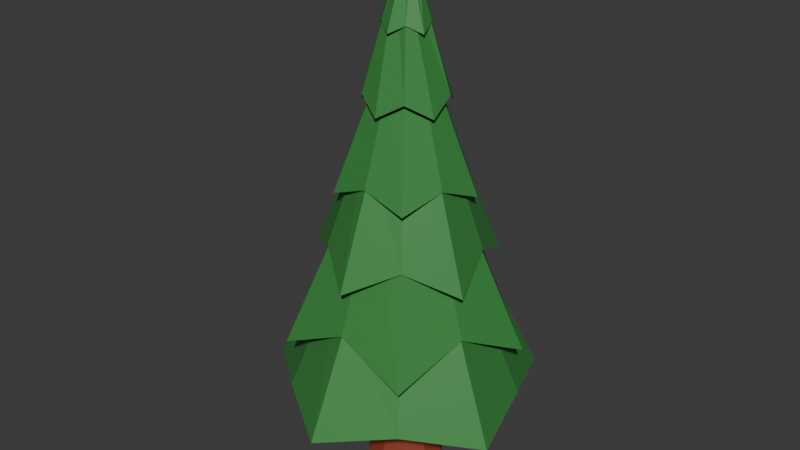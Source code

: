 # Source: tree2.blend  (saved by Blender 4.2.66; exported with 4.5.12 LTS)
import bpy
from mathutils import Matrix  # noqa: F401  (used for matrix-valued properties, if any)

bpy.ops.wm.read_factory_settings(use_empty=True)
scene = bpy.context.scene
scene.name = 'Scene'

# ---- collections
col_collection = bpy.data.collections.new('Collection'); scene.collection.children.link(col_collection)

# ---- materials (node trees are filled in below, after node groups)
mat_leaves = bpy.data.materials.new('Leaves')
mat_material_001 = bpy.data.materials.new('Material.001')

# ---- material node trees
mat_leaves.use_nodes = True; mat_leaves.node_tree.nodes.clear()
_N = mat_leaves.node_tree.nodes; _L = mat_leaves.node_tree.links
n0 = _N.new('ShaderNodeBsdfPrincipled'); n0.name = 'Principled BSDF'; n0.location = (10, 300)
n0.inputs[0].default_value = (0.04231, 0.2462, 0.05448, 1.0)
n1 = _N.new('ShaderNodeOutputMaterial'); n1.name = 'Material Output'; n1.location = (300, 300)
_L.new(n0.outputs[0], n1.inputs[0])
n1.is_active_output = True
mat_material_001.use_nodes = True; mat_material_001.node_tree.nodes.clear()
_N = mat_material_001.node_tree.nodes; _L = mat_material_001.node_tree.links
n0 = _N.new('ShaderNodeBsdfPrincipled'); n0.name = 'Principled BSDF'; n0.location = (10, 300)
n0.inputs[0].default_value = (0.2704, 0.04745, 0.02251, 1.0)
n1 = _N.new('ShaderNodeOutputMaterial'); n1.name = 'Material Output'; n1.location = (300, 300)
_L.new(n0.outputs[0], n1.inputs[0])
n1.is_active_output = True

# ---- world
world_world = bpy.data.worlds.new('World'); scene.world = world_world
world_world.use_nodes = True; world_world.node_tree.nodes.clear()
_N = world_world.node_tree.nodes; _L = world_world.node_tree.links
n0 = _N.new('ShaderNodeOutputWorld'); n0.name = 'World Output'; n0.location = (300, 300)
n1 = _N.new('ShaderNodeBackground'); n1.name = 'Background'; n1.location = (10, 300)
n1.inputs[0].default_value = (0.05088, 0.05088, 0.05088, 1.0)
_L.new(n1.outputs[0], n0.inputs[0])
n0.is_active_output = True
world_world.color = (0.05088, 0.05088, 0.05088)
world_world.sun_shadow_jitter_overblur = 0.0

# ---- meshes
me_cylinder_001 = bpy.data.meshes.new('Cylinder.001')
me_cylinder_001.from_pydata([(2.263, 0.7352, 0.9823), (3.344e-09, 1.852e-07, 9.669), (2.684, -0.8722, 0.7252), (1.398, -1.925, 0.9823), (-2.559e-07, -2.823, 0.7252), (6.914e-09, 1.606e-07, 9.669), (-1.398, -1.925, 0.9823), (-2.684, -0.8722, 0.7252), (-2.263, 0.7352, 0.9823), (-1.659, 2.284, 0.7252), (7.974e-09, 2.428, 1.995), (2.717e-07, 1.551, 4.041), (-2.447e-07, 1.406, 5.104), (-1.485e-07, 0.8381, 7.013), (-2.601e-07, 0.4646, 8.333), (0.3236, 0.4454, 8.178), (0.5255, 0.7234, 6.715), (0.7011, 0.965, 5.424), (1.126, 1.55, 3.55), (1.121, 1.543, 2.661), (0.4418, 0.1436, 8.333), (0.7971, 0.259, 7.013), (1.337, 0.4345, 5.104), (1.475, 0.4794, 4.041), (2.309, 0.7502, 1.995), (0.5236, -0.1701, 8.178), (0.8503, -0.2763, 6.715), (1.134, -0.3686, 5.424), (1.822, -0.5921, 3.55), (1.814, -0.5895, 2.661), (0.2731, -0.3758, 8.333), (0.4926, -0.678, 7.013), (0.8264, -1.137, 5.104), (0.9119, -1.255, 4.041), (1.427, -1.964, 1.995), (1.164e-10, -0.5505, 8.178), (-8.315e-08, -0.8941, 6.715), (-3.078e-07, -1.193, 5.424), (5.355e-09, -1.916, 3.55), (-8.103e-07, -1.908, 2.661), (-0.2731, -0.3758, 8.333), (-0.4926, -0.678, 7.013), (-0.8264, -1.137, 5.104), (-0.9119, -1.255, 4.041), (-1.427, -1.964, 1.995), (-0.5236, -0.1701, 8.178), (-0.8503, -0.2763, 6.715), (-1.134, -0.3686, 5.424), (-1.822, -0.5921, 3.55), (-1.814, -0.5895, 2.661), (-0.4418, 0.1436, 8.333), (-0.7971, 0.259, 7.013), (-1.337, 0.4345, 5.104), (-1.475, 0.4794, 4.041), (-2.309, 0.7502, 1.995), (-0.3236, 0.4454, 8.178), (-0.5255, 0.7234, 6.715), (-0.7011, 0.965, 5.424), (-1.126, 1.55, 3.55), (-1.121, 1.543, 2.661), (1.004, 1.382, 3.022), (1.123, 0.365, 3.871), (1.625, -0.5279, 3.022), (0.6942, -0.9555, 3.871), (-4.005e-07, -1.708, 3.022), (-0.6942, -0.9555, 3.871), (-1.625, -0.5279, 3.022), (-1.123, 0.365, 3.871), (-1.004, 1.382, 3.022), (-1.105e-07, 1.181, 3.871), (9.628e-08, 1.313, 4.489), (0.5434, 0.748, 5.172), (1.249, 0.4058, 4.489), (0.8793, -0.2857, 5.172), (0.7719, -1.062, 4.489), (-2.809e-09, -0.9246, 5.172), (-0.7719, -1.062, 4.489), (-0.8793, -0.2857, 5.172), (-1.249, 0.4058, 4.489), (-0.5434, 0.748, 5.172), (-6.66e-07, 0.6939, 6.504), (0.5583, 0.7684, 5.975), (0.6599, 0.2144, 6.504), (0.9033, -0.2935, 5.975), (0.4079, -0.5614, 6.504), (-8.184e-08, -0.9498, 5.975), (-0.4079, -0.5614, 6.504), (-0.9033, -0.2935, 5.975), (-0.6599, 0.2144, 6.504), (-0.5583, 0.7684, 5.975), (-2.838e-08, 0.5327, 7.369), (0.226, 0.311, 7.696), (0.5066, 0.1646, 7.369), (0.3656, -0.1188, 7.696), (0.3131, -0.431, 7.369), (-3.434e-09, -0.3845, 7.696), (-0.3131, -0.431, 7.369), (-0.3656, -0.1188, 7.696), (-0.5066, 0.1646, 7.369), (-0.226, 0.311, 7.696), (-1.835e-07, 0.2032, 9.165), (0.1593, 0.2193, 8.717), (0.1933, 0.0628, 9.165), (0.2577, -0.08375, 8.717), (0.1194, -0.1644, 9.165), (-2.635e-08, -0.271, 8.717), (-0.1194, -0.1644, 9.165), (-0.2577, -0.08375, 8.717), (-0.1933, 0.0628, 9.165), (-0.1593, 0.2193, 8.717), (-1.604e-08, 2.379, 0.9823), (1.659, 2.284, 0.7252), (0.0, 0.0, 1.959)], [], [(14, 1, 5, 15), (15, 5, 1, 20), (20, 1, 5, 25), (25, 5, 1, 30), (30, 1, 5, 35), (35, 5, 1, 40), (40, 1, 5, 45), (45, 5, 1, 50), (50, 1, 5, 55), (55, 5, 1, 14), (68, 59, 10, 69), (79, 58, 11, 70), (89, 57, 12, 80), (99, 56, 13, 90), (109, 55, 14, 100), (67, 54, 59, 68), (78, 53, 58, 79), (88, 52, 57, 89), (98, 51, 56, 99), (108, 50, 55, 109), (66, 49, 54, 67), (77, 48, 53, 78), (87, 47, 52, 88), (97, 46, 51, 98), (107, 45, 50, 108), (65, 44, 49, 66), (76, 43, 48, 77), (86, 42, 47, 87), (96, 41, 46, 97), (106, 40, 45, 107), (64, 39, 44, 65), (75, 38, 43, 76), (85, 37, 42, 86), (95, 36, 41, 96), (105, 35, 40, 106), (63, 34, 39, 64), (74, 33, 38, 75), (84, 32, 37, 85), (94, 31, 36, 95), (104, 30, 35, 105), (62, 29, 34, 63), (73, 28, 33, 74), (83, 27, 32, 84), (93, 26, 31, 94), (103, 25, 30, 104), (61, 24, 29, 62), (72, 23, 28, 73), (82, 22, 27, 83), (92, 21, 26, 93), (102, 20, 25, 103), (60, 19, 24, 61), (71, 18, 23, 72), (81, 17, 22, 82), (91, 16, 21, 92), (101, 15, 20, 102), (69, 10, 19, 60), (70, 11, 18, 71), (80, 12, 17, 81), (90, 13, 16, 91), (100, 14, 15, 101), (110, 69, 60, 111), (111, 60, 61, 0), (0, 61, 62, 2), (2, 62, 63, 3), (3, 63, 64, 4), (4, 64, 65, 6), (6, 65, 66, 7), (7, 66, 67, 8), (8, 67, 68, 9), (9, 68, 69, 110), (10, 70, 71, 19), (19, 71, 72, 24), (24, 72, 73, 29), (29, 73, 74, 34), (34, 74, 75, 39), (39, 75, 76, 44), (44, 76, 77, 49), (49, 77, 78, 54), (54, 78, 79, 59), (59, 79, 70, 10), (11, 80, 81, 18), (18, 81, 82, 23), (23, 82, 83, 28), (28, 83, 84, 33), (33, 84, 85, 38), (38, 85, 86, 43), (43, 86, 87, 48), (48, 87, 88, 53), (53, 88, 89, 58), (58, 89, 80, 11), (12, 90, 91, 17), (17, 91, 92, 22), (22, 92, 93, 27), (27, 93, 94, 32), (32, 94, 95, 37), (37, 95, 96, 42), (42, 96, 97, 47), (47, 97, 98, 52), (52, 98, 99, 57), (57, 99, 90, 12), (13, 100, 101, 16), (16, 101, 102, 21), (21, 102, 103, 26), (26, 103, 104, 31), (31, 104, 105, 36), (36, 105, 106, 41), (41, 106, 107, 46), (46, 107, 108, 51), (51, 108, 109, 56), (56, 109, 100, 13), (2, 3, 112), (110, 111, 112), (7, 8, 112), (3, 4, 112), (111, 0, 112), (8, 9, 112), (4, 6, 112), (0, 2, 112), (9, 110, 112), (6, 7, 112)])
_uv = me_cylinder_001.uv_layers.new(name='UVMap')
_uv.uv.foreach_set('vector', [1.0, 0.9167, 1.0, 1.0, 0.9, 1.0, 0.9, 0.9167, 0.9, 0.9167, 0.9, 1.0, 0.8, 1.0, 0.8, 0.9167, 0.8, 0.9167, 0.8, 1.0, 0.7, 1.0, 0.7, 0.9167, 0.7, 0.9167, 0.7, 1.0, 0.6, 1.0, 0.6, 0.9167, 0.6, 0.9167, 0.6, 1.0, 0.5, 1.0, 0.5, 0.9167, 0.5, 0.9167, 0.5, 1.0, 0.4, 1.0, 0.4, 0.9167, 0.4, 0.9167, 0.4, 1.0, 0.3, 1.0, 0.3, 0.9167, 0.3, 0.9167, 0.3, 1.0, 0.2, 1.0, 0.2, 0.9167, 0.2, 0.9167, 0.2, 1.0, 0.1, 1.0, 0.1, 0.9167, 0.1, 0.9167, 0.1, 1.0, -7.451e-08, 1.0, -7.451e-08, 0.9167, 0.1, 0.5833, 0.1, 0.5833, -7.451e-08, 0.5833, -7.451e-08, 0.5833, 0.1, 0.6667, 0.1, 0.6667, -7.451e-08, 0.6667, -7.451e-08, 0.6667, 0.1, 0.75, 0.1, 0.75, -7.451e-08, 0.75, -7.451e-08, 0.75, 0.1, 0.8333, 0.1, 0.8333, -7.451e-08, 0.8333, -7.451e-08, 0.8333, 0.1, 0.9167, 0.1, 0.9167, -7.451e-08, 0.9167, -7.451e-08, 0.9167, 0.2, 0.5833, 0.2, 0.5833, 0.1, 0.5833, 0.1, 0.5833, 0.2, 0.6667, 0.2, 0.6667, 0.1, 0.6667, 0.1, 0.6667, 0.2, 0.75, 0.2, 0.75, 0.1, 0.75, 0.1, 0.75, 0.2, 0.8333, 0.2, 0.8333, 0.1, 0.8333, 0.1, 0.8333, 0.2, 0.9167, 0.2, 0.9167, 0.1, 0.9167, 0.1, 0.9167, 0.3, 0.5833, 0.3, 0.5833, 0.2, 0.5833, 0.2, 0.5833, 0.3, 0.6667, 0.3, 0.6667, 0.2, 0.6667, 0.2, 0.6667, 0.3, 0.75, 0.3, 0.75, 0.2, 0.75, 0.2, 0.75, 0.3, 0.8333, 0.3, 0.8333, 0.2, 0.8333, 0.2, 0.8333, 0.3, 0.9167, 0.3, 0.9167, 0.2, 0.9167, 0.2, 0.9167, 0.4, 0.5833, 0.4, 0.5833, 0.3, 0.5833, 0.3, 0.5833, 0.4, 0.6667, 0.4, 0.6667, 0.3, 0.6667, 0.3, 0.6667, 0.4, 0.75, 0.4, 0.75, 0.3, 0.75, 0.3, 0.75, 0.4, 0.8333, 0.4, 0.8333, 0.3, 0.8333, 0.3, 0.8333, 0.4, 0.9167, 0.4, 0.9167, 0.3, 0.9167, 0.3, 0.9167, 0.5, 0.5833, 0.5, 0.5833, 0.4, 0.5833, 0.4, 0.5833, 0.5, 0.6667, 0.5, 0.6667, 0.4, 0.6667, 0.4, 0.6667, 0.5, 0.75, 0.5, 0.75, 0.4, 0.75, 0.4, 0.75, 0.5, 0.8333, 0.5, 0.8333, 0.4, 0.8333, 0.4, 0.8333, 0.5, 0.9167, 0.5, 0.9167, 0.4, 0.9167, 0.4, 0.9167, 0.6, 0.5833, 0.6, 0.5833, 0.5, 0.5833, 0.5, 0.5833, 0.6, 0.6667, 0.6, 0.6667, 0.5, 0.6667, 0.5, 0.6667, 0.6, 0.75, 0.6, 0.75, 0.5, 0.75, 0.5, 0.75, 0.6, 0.8333, 0.6, 0.8333, 0.5, 0.8333, 0.5, 0.8333, 0.6, 0.9167, 0.6, 0.9167, 0.5, 0.9167, 0.5, 0.9167, 0.7, 0.5833, 0.7, 0.5833, 0.6, 0.5833, 0.6, 0.5833, 0.7, 0.6667, 0.7, 0.6667, 0.6, 0.6667, 0.6, 0.6667, 0.7, 0.75, 0.7, 0.75, 0.6, 0.75, 0.6, 0.75, 0.7, 0.8333, 0.7, 0.8333, 0.6, 0.8333, 0.6, 0.8333, 0.7, 0.9167, 0.7, 0.9167, 0.6, 0.9167, 0.6, 0.9167, 0.8, 0.5833, 0.8, 0.5833, 0.7, 0.5833, 0.7, 0.5833, 0.8, 0.6667, 0.8, 0.6667, 0.7, 0.6667, 0.7, 0.6667, 0.8, 0.75, 0.8, 0.75, 0.7, 0.75, 0.7, 0.75, 0.8, 0.8333, 0.8, 0.8333, 0.7, 0.8333, 0.7, 0.8333, 0.8, 0.9167, 0.8, 0.9167, 0.7, 0.9167, 0.7, 0.9167, 0.9, 0.5833, 0.9, 0.5833, 0.8, 0.5833, 0.8, 0.5833, 0.9, 0.6667, 0.9, 0.6667, 0.8, 0.6667, 0.8, 0.6667, 0.9, 0.75, 0.9, 0.75, 0.8, 0.75, 0.8, 0.75, 0.9, 0.8333, 0.9, 0.8333, 0.8, 0.8333, 0.8, 0.8333, 0.9, 0.9167, 0.9, 0.9167, 0.8, 0.9167, 0.8, 0.9167, 1.0, 0.5833, 1.0, 0.5833, 0.9, 0.5833, 0.9, 0.5833, 1.0, 0.6667, 1.0, 0.6667, 0.9, 0.6667, 0.9, 0.6667, 1.0, 0.75, 1.0, 0.75, 0.9, 0.75, 0.9, 0.75, 1.0, 0.8333, 1.0, 0.8333, 0.9, 0.8333, 0.9, 0.8333, 1.0, 0.9167, 1.0, 0.9167, 0.9, 0.9167, 0.9, 0.9167, 1.0, 0.5, 1.0, 0.5833, 0.9, 0.5833, 0.9, 0.5, 0.9, 0.5, 0.9, 0.5833, 0.8, 0.5833, 0.8, 0.5, 0.8, 0.5, 0.8, 0.5833, 0.7, 0.5833, 0.7, 0.5, 0.7, 0.5, 0.7, 0.5833, 0.6, 0.5833, 0.6, 0.5, 0.6, 0.5, 0.6, 0.5833, 0.5, 0.5833, 0.5, 0.5, 0.5, 0.5, 0.5, 0.5833, 0.4, 0.5833, 0.4, 0.5, 0.4, 0.5, 0.4, 0.5833, 0.3, 0.5833, 0.3, 0.5, 0.3, 0.5, 0.3, 0.5833, 0.2, 0.5833, 0.2, 0.5, 0.2, 0.5, 0.2, 0.5833, 0.1, 0.5833, 0.1, 0.5, 0.1, 0.5, 0.1, 0.5833, -7.451e-08, 0.5833, -7.451e-08, 0.5, 1.0, 0.5833, 1.0, 0.6667, 0.9, 0.6667, 0.9, 0.5833, 0.9, 0.5833, 0.9, 0.6667, 0.8, 0.6667, 0.8, 0.5833, 0.8, 0.5833, 0.8, 0.6667, 0.7, 0.6667, 0.7, 0.5833, 0.7, 0.5833, 0.7, 0.6667, 0.6, 0.6667, 0.6, 0.5833, 0.6, 0.5833, 0.6, 0.6667, 0.5, 0.6667, 0.5, 0.5833, 0.5, 0.5833, 0.5, 0.6667, 0.4, 0.6667, 0.4, 0.5833, 0.4, 0.5833, 0.4, 0.6667, 0.3, 0.6667, 0.3, 0.5833, 0.3, 0.5833, 0.3, 0.6667, 0.2, 0.6667, 0.2, 0.5833, 0.2, 0.5833, 0.2, 0.6667, 0.1, 0.6667, 0.1, 0.5833, 0.1, 0.5833, 0.1, 0.6667, -7.451e-08, 0.6667, -7.451e-08, 0.5833, 1.0, 0.6667, 1.0, 0.75, 0.9, 0.75, 0.9, 0.6667, 0.9, 0.6667, 0.9, 0.75, 0.8, 0.75, 0.8, 0.6667, 0.8, 0.6667, 0.8, 0.75, 0.7, 0.75, 0.7, 0.6667, 0.7, 0.6667, 0.7, 0.75, 0.6, 0.75, 0.6, 0.6667, 0.6, 0.6667, 0.6, 0.75, 0.5, 0.75, 0.5, 0.6667, 0.5, 0.6667, 0.5, 0.75, 0.4, 0.75, 0.4, 0.6667, 0.4, 0.6667, 0.4, 0.75, 0.3, 0.75, 0.3, 0.6667, 0.3, 0.6667, 0.3, 0.75, 0.2, 0.75, 0.2, 0.6667, 0.2, 0.6667, 0.2, 0.75, 0.1, 0.75, 0.1, 0.6667, 0.1, 0.6667, 0.1, 0.75, -7.451e-08, 0.75, -7.451e-08, 0.6667, 1.0, 0.75, 1.0, 0.8333, 0.9, 0.8333, 0.9, 0.75, 0.9, 0.75, 0.9, 0.8333, 0.8, 0.8333, 0.8, 0.75, 0.8, 0.75, 0.8, 0.8333, 0.7, 0.8333, 0.7, 0.75, 0.7, 0.75, 0.7, 0.8333, 0.6, 0.8333, 0.6, 0.75, 0.6, 0.75, 0.6, 0.8333, 0.5, 0.8333, 0.5, 0.75, 0.5, 0.75, 0.5, 0.8333, 0.4, 0.8333, 0.4, 0.75, 0.4, 0.75, 0.4, 0.8333, 0.3, 0.8333, 0.3, 0.75, 0.3, 0.75, 0.3, 0.8333, 0.2, 0.8333, 0.2, 0.75, 0.2, 0.75, 0.2, 0.8333, 0.1, 0.8333, 0.1, 0.75, 0.1, 0.75, 0.1, 0.8333, -7.451e-08, 0.8333, -7.451e-08, 0.75, 1.0, 0.8333, 1.0, 0.9167, 0.9, 0.9167, 0.9, 0.8333, 0.9, 0.8333, 0.9, 0.9167, 0.8, 0.9167, 0.8, 0.8333, 0.8, 0.8333, 0.8, 0.9167, 0.7, 0.9167, 0.7, 0.8333, 0.7, 0.8333, 0.7, 0.9167, 0.6, 0.9167, 0.6, 0.8333, 0.6, 0.8333, 0.6, 0.9167, 0.5, 0.9167, 0.5, 0.8333, 0.5, 0.8333, 0.5, 0.9167, 0.4, 0.9167, 0.4, 0.8333, 0.4, 0.8333, 0.4, 0.9167, 0.3, 0.9167, 0.3, 0.8333, 0.3, 0.8333, 0.3, 0.9167, 0.2, 0.9167, 0.2, 0.8333, 0.2, 0.8333, 0.2, 0.9167, 0.1, 0.9167, 0.1, 0.8333, 0.1, 0.8333, 0.1, 0.9167, -7.451e-08, 0.9167, -7.451e-08, 0.8333, 0.7, 0.5, 0.6, 0.5, 0.7, 0.5, 1.0, 0.5, 0.9, 0.5, 1.0, 0.5, 0.3, 0.5, 0.2, 0.5, 0.3, 0.5, 0.6, 0.5, 0.5, 0.5, 0.6, 0.5, 0.9, 0.5, 0.8, 0.5, 0.9, 0.5, 0.2, 0.5, 0.1, 0.5, 0.2, 0.5, 0.5, 0.5, 0.4, 0.5, 0.5, 0.5, 0.8, 0.5, 0.7, 0.5, 0.8, 0.5, 0.1, 0.5, -7.451e-08, 0.5, 0.1, 0.5, 0.4, 0.5, 0.3, 0.5, 0.4, 0.5])
me_cylinder_001.materials.append(mat_leaves)
me_cylinder_001.update()
me_cylinder_002 = bpy.data.meshes.new('Cylinder.002')
me_cylinder_002.from_pydata([(-1.122e-09, 0.8117, -1.0), (-3.958e-09, 0.336, 1.942), (0.4771, 0.6567, -1.0), (0.1975, 0.2718, 1.942), (0.772, 0.2508, -1.0), (0.3196, 0.1038, 1.942), (0.772, -0.2508, -1.0), (0.3196, -0.1038, 1.942), (0.4771, -0.6567, -1.0), (0.1975, -0.2718, 1.942), (-1.122e-09, -0.8117, -1.0), (-3.958e-09, -0.336, 1.942), (-0.4771, -0.6567, -1.0), (-0.1975, -0.2718, 1.942), (-0.772, -0.2508, -1.0), (-0.3196, -0.1038, 1.942), (-0.772, 0.2508, -1.0), (-0.3196, 0.1038, 1.942), (-0.4771, 0.6567, -1.0), (-0.1975, 0.2718, 1.942), (-2.337e-09, 0.501, 0.07823), (0.2945, 0.4053, 0.07823), (0.4765, 0.1548, 0.07823), (0.4765, -0.1548, 0.07823), (0.2945, -0.4053, 0.07823), (-2.337e-09, -0.501, 0.07823), (-0.2945, -0.4053, 0.07823), (-0.4765, -0.1548, 0.07823), (-0.4765, 0.1548, 0.07823), (-0.2945, 0.4053, 0.07823)], [], [(20, 1, 3, 21), (21, 3, 5, 22), (22, 5, 7, 23), (23, 7, 9, 24), (24, 9, 11, 25), (25, 11, 13, 26), (26, 13, 15, 27), (27, 15, 17, 28), (3, 1, 19, 17, 15, 13, 11, 9, 7, 5), (28, 17, 19, 29), (29, 19, 1, 20), (0, 2, 4, 6, 8, 10, 12, 14, 16, 18), (18, 29, 20, 0), (16, 28, 29, 18), (14, 27, 28, 16), (12, 26, 27, 14), (10, 25, 26, 12), (8, 24, 25, 10), (6, 23, 24, 8), (4, 22, 23, 6), (2, 21, 22, 4), (0, 20, 21, 2)])
_uv = me_cylinder_002.uv_layers.new(name='UVMap')
_uv.uv.foreach_set('vector', [1.0, 0.6833, 1.0, 1.0, 0.9, 1.0, 0.9, 0.6833, 0.9, 0.6833, 0.9, 1.0, 0.8, 1.0, 0.8, 0.6833, 0.8, 0.6833, 0.8, 1.0, 0.7, 1.0, 0.7, 0.6833, 0.7, 0.6833, 0.7, 1.0, 0.6, 1.0, 0.6, 0.6833, 0.6, 0.6833, 0.6, 1.0, 0.5, 1.0, 0.5, 0.6833, 0.5, 0.6833, 0.5, 1.0, 0.4, 1.0, 0.4, 0.6833, 0.4, 0.6833, 0.4, 1.0, 0.3, 1.0, 0.3, 0.6833, 0.3, 0.6833, 0.3, 1.0, 0.2, 1.0, 0.2, 0.6833, 0.3911, 0.4442, 0.25, 0.49, 0.1089, 0.4442, 0.02175, 0.3242, 0.02175, 0.1758, 0.1089, 0.05584, 0.25, 0.01, 0.3911, 0.05584, 0.4783, 0.1758, 0.4783, 0.3242, 0.2, 0.6833, 0.2, 1.0, 0.1, 1.0, 0.1, 0.6833, 0.1, 0.6833, 0.1, 1.0, -7.451e-08, 1.0, -7.451e-08, 0.6833, 0.75, 0.49, 0.8911, 0.4442, 0.9783, 0.3242, 0.9783, 0.1758, 0.8911, 0.05584, 0.75, 0.01, 0.6089, 0.05584, 0.5217, 0.1758, 0.5217, 0.3242, 0.6089, 0.4442, 0.1, 0.5, 0.1, 0.6833, -7.451e-08, 0.6833, -7.451e-08, 0.5, 0.2, 0.5, 0.2, 0.6833, 0.1, 0.6833, 0.1, 0.5, 0.3, 0.5, 0.3, 0.6833, 0.2, 0.6833, 0.2, 0.5, 0.4, 0.5, 0.4, 0.6833, 0.3, 0.6833, 0.3, 0.5, 0.5, 0.5, 0.5, 0.6833, 0.4, 0.6833, 0.4, 0.5, 0.6, 0.5, 0.6, 0.6833, 0.5, 0.6833, 0.5, 0.5, 0.7, 0.5, 0.7, 0.6833, 0.6, 0.6833, 0.6, 0.5, 0.8, 0.5, 0.8, 0.6833, 0.7, 0.6833, 0.7, 0.5, 0.9, 0.5, 0.9, 0.6833, 0.8, 0.6833, 0.8, 0.5, 1.0, 0.5, 1.0, 0.6833, 0.9, 0.6833, 0.9, 0.5])
me_cylinder_002.materials.append(mat_material_001)
me_cylinder_002.update()

# ---- objects
ob_leaves = bpy.data.objects.new('Leaves', me_cylinder_001)
ob_root = bpy.data.objects.new('Root', me_cylinder_002)

# ---- transforms, parenting, visibility, modifiers, constraints
ob_leaves.location = (0.0, 0.0, 0.5222)
ob_leaves.scale = (0.5, 0.5, 0.5)
ob_root.location = (0.0, 0.0, 0.5222)
ob_root.scale = (0.5, 0.5, 0.5)

# ---- collection membership
col_collection.objects.link(ob_leaves)
col_collection.objects.link(ob_root)

# ---- scene / render settings (as saved in the file)
scene.frame_start = 1; scene.frame_end = 250; scene.frame_set(20)
scene.render.engine = 'BLENDER_EEVEE_NEXT'
bpy.context.view_layer.update()

# ---- added for rendering (the .blend has no active camera and no usable light): camera, sun
cam_auto = bpy.data.cameras.new('AutoCamera')
cam_auto.lens = 50.0
cam_auto.sensor_width = 36.0
cam_auto.clip_end = 1000.0
ob_auto_camera = bpy.data.objects.new('AutoCamera', cam_auto)
scene.collection.objects.link(ob_auto_camera)
ob_auto_camera.location = (6.03557, -7.34141, 7.51784)
ob_auto_camera.rotation_euler = (1.09748, -7.21219e-08, 0.694738)
scene.camera = ob_auto_camera
light_auto_sun = bpy.data.lights.new('AutoSun', 'SUN')
light_auto_sun.energy = 3.0
light_auto_sun.angle = 0.0523599
ob_auto_sun = bpy.data.objects.new('AutoSun', light_auto_sun)
scene.collection.objects.link(ob_auto_sun)
ob_auto_sun.rotation_euler = (0.872665, 0.174533, 0.523599)
bpy.context.view_layer.update()
